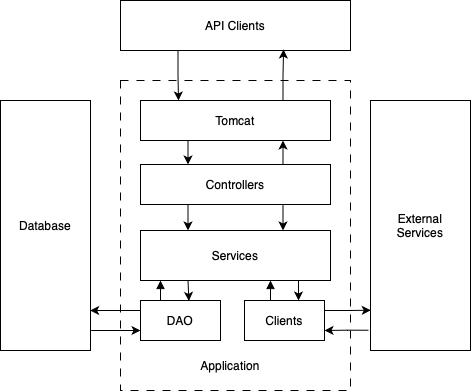

The diagram above was exported from draw.io. Its source (the exported page's mxGraphModel, read from the mxfile embedded in the PNG):
<mxGraphModel dx="663" dy="546" grid="1" gridSize="10" guides="1" tooltips="1" connect="1" arrows="1" fold="1" page="1" pageScale="1" pageWidth="827" pageHeight="1169" math="0" shadow="0">
  <root>
    <mxCell id="0" />
    <mxCell id="1" parent="0" />
    <mxCell id="YWzn3XSEvazt2WfQ-sxx-9" value="" style="rounded=0;whiteSpace=wrap;html=1;dashed=1;dashPattern=8 8;" vertex="1" parent="1">
      <mxGeometry x="290" y="110" width="230" height="310" as="geometry" />
    </mxCell>
    <mxCell id="YWzn3XSEvazt2WfQ-sxx-14" style="edgeStyle=orthogonalEdgeStyle;rounded=0;orthogonalLoop=1;jettySize=auto;html=1;exitX=0.75;exitY=0;exitDx=0;exitDy=0;entryX=0.75;entryY=1;entryDx=0;entryDy=0;" edge="1" parent="1" source="YWzn3XSEvazt2WfQ-sxx-3" target="YWzn3XSEvazt2WfQ-sxx-1">
      <mxGeometry relative="1" as="geometry" />
    </mxCell>
    <mxCell id="YWzn3XSEvazt2WfQ-sxx-15" style="edgeStyle=orthogonalEdgeStyle;rounded=0;orthogonalLoop=1;jettySize=auto;html=1;exitX=0.25;exitY=1;exitDx=0;exitDy=0;entryX=0.25;entryY=0;entryDx=0;entryDy=0;" edge="1" parent="1" source="YWzn3XSEvazt2WfQ-sxx-3" target="YWzn3XSEvazt2WfQ-sxx-4">
      <mxGeometry relative="1" as="geometry" />
    </mxCell>
    <mxCell id="YWzn3XSEvazt2WfQ-sxx-16" style="edgeStyle=orthogonalEdgeStyle;rounded=0;orthogonalLoop=1;jettySize=auto;html=1;exitX=0.75;exitY=1;exitDx=0;exitDy=0;entryX=0.75;entryY=0;entryDx=0;entryDy=0;" edge="1" parent="1" source="YWzn3XSEvazt2WfQ-sxx-3" target="YWzn3XSEvazt2WfQ-sxx-4">
      <mxGeometry relative="1" as="geometry" />
    </mxCell>
    <mxCell id="YWzn3XSEvazt2WfQ-sxx-3" value="Controllers" style="rounded=0;whiteSpace=wrap;html=1;" vertex="1" parent="1">
      <mxGeometry x="310" y="194" width="190" height="40" as="geometry" />
    </mxCell>
    <mxCell id="YWzn3XSEvazt2WfQ-sxx-4" value="Services" style="rounded=0;whiteSpace=wrap;html=1;" vertex="1" parent="1">
      <mxGeometry x="310" y="260" width="190" height="50" as="geometry" />
    </mxCell>
    <mxCell id="YWzn3XSEvazt2WfQ-sxx-5" value="DAO" style="rounded=0;whiteSpace=wrap;html=1;" vertex="1" parent="1">
      <mxGeometry x="310" y="330" width="80" height="40" as="geometry" />
    </mxCell>
    <mxCell id="YWzn3XSEvazt2WfQ-sxx-6" value="Clients" style="rounded=0;whiteSpace=wrap;html=1;" vertex="1" parent="1">
      <mxGeometry x="414" y="330" width="80" height="40" as="geometry" />
    </mxCell>
    <mxCell id="YWzn3XSEvazt2WfQ-sxx-13" style="edgeStyle=orthogonalEdgeStyle;rounded=0;orthogonalLoop=1;jettySize=auto;html=1;exitX=0.25;exitY=1;exitDx=0;exitDy=0;entryX=0.25;entryY=0;entryDx=0;entryDy=0;" edge="1" parent="1" source="YWzn3XSEvazt2WfQ-sxx-1" target="YWzn3XSEvazt2WfQ-sxx-3">
      <mxGeometry relative="1" as="geometry" />
    </mxCell>
    <mxCell id="YWzn3XSEvazt2WfQ-sxx-1" value="Tomcat" style="rounded=0;whiteSpace=wrap;html=1;" vertex="1" parent="1">
      <mxGeometry x="310" y="130" width="190" height="40" as="geometry" />
    </mxCell>
    <mxCell id="YWzn3XSEvazt2WfQ-sxx-7" value="External&lt;div&gt;Services&lt;/div&gt;" style="rounded=0;whiteSpace=wrap;html=1;" vertex="1" parent="1">
      <mxGeometry x="540" y="130" width="100" height="250" as="geometry" />
    </mxCell>
    <mxCell id="YWzn3XSEvazt2WfQ-sxx-8" value="Database" style="rounded=0;whiteSpace=wrap;html=1;" vertex="1" parent="1">
      <mxGeometry x="170" y="130" width="90" height="250" as="geometry" />
    </mxCell>
    <mxCell id="YWzn3XSEvazt2WfQ-sxx-10" value="API Clients" style="rounded=0;whiteSpace=wrap;html=1;" vertex="1" parent="1">
      <mxGeometry x="290" y="30" width="230" height="50" as="geometry" />
    </mxCell>
    <mxCell id="YWzn3XSEvazt2WfQ-sxx-11" style="edgeStyle=orthogonalEdgeStyle;rounded=0;orthogonalLoop=1;jettySize=auto;html=1;exitX=0.25;exitY=1;exitDx=0;exitDy=0;entryX=0.2;entryY=0;entryDx=0;entryDy=0;entryPerimeter=0;" edge="1" parent="1" source="YWzn3XSEvazt2WfQ-sxx-10" target="YWzn3XSEvazt2WfQ-sxx-1">
      <mxGeometry relative="1" as="geometry" />
    </mxCell>
    <mxCell id="YWzn3XSEvazt2WfQ-sxx-12" style="edgeStyle=orthogonalEdgeStyle;rounded=0;orthogonalLoop=1;jettySize=auto;html=1;exitX=0.75;exitY=0;exitDx=0;exitDy=0;entryX=0.709;entryY=0.98;entryDx=0;entryDy=0;entryPerimeter=0;" edge="1" parent="1" source="YWzn3XSEvazt2WfQ-sxx-1" target="YWzn3XSEvazt2WfQ-sxx-10">
      <mxGeometry relative="1" as="geometry" />
    </mxCell>
    <mxCell id="YWzn3XSEvazt2WfQ-sxx-17" value="Application" style="text;html=1;align=center;verticalAlign=middle;whiteSpace=wrap;rounded=0;" vertex="1" parent="1">
      <mxGeometry x="370" y="380" width="60" height="30" as="geometry" />
    </mxCell>
    <mxCell id="YWzn3XSEvazt2WfQ-sxx-18" style="edgeStyle=orthogonalEdgeStyle;rounded=0;orthogonalLoop=1;jettySize=auto;html=1;exitX=0.25;exitY=1;exitDx=0;exitDy=0;entryX=0.605;entryY=0.01;entryDx=0;entryDy=0;entryPerimeter=0;" edge="1" parent="1" source="YWzn3XSEvazt2WfQ-sxx-4" target="YWzn3XSEvazt2WfQ-sxx-5">
      <mxGeometry relative="1" as="geometry" />
    </mxCell>
    <mxCell id="YWzn3XSEvazt2WfQ-sxx-19" style="edgeStyle=orthogonalEdgeStyle;rounded=0;orthogonalLoop=1;jettySize=auto;html=1;exitX=0.25;exitY=1;exitDx=0;exitDy=0;entryX=0.605;entryY=0.01;entryDx=0;entryDy=0;entryPerimeter=0;startArrow=block;startFill=1;endArrow=none;" edge="1" parent="1">
      <mxGeometry relative="1" as="geometry">
        <mxPoint x="330" y="310" as="sourcePoint" />
        <mxPoint x="330" y="330" as="targetPoint" />
      </mxGeometry>
    </mxCell>
    <mxCell id="YWzn3XSEvazt2WfQ-sxx-20" style="edgeStyle=orthogonalEdgeStyle;rounded=0;orthogonalLoop=1;jettySize=auto;html=1;exitX=0.25;exitY=1;exitDx=0;exitDy=0;entryX=0.605;entryY=0.01;entryDx=0;entryDy=0;entryPerimeter=0;" edge="1" parent="1">
      <mxGeometry relative="1" as="geometry">
        <mxPoint x="467" y="310" as="sourcePoint" />
        <mxPoint x="468" y="330" as="targetPoint" />
      </mxGeometry>
    </mxCell>
    <mxCell id="YWzn3XSEvazt2WfQ-sxx-21" style="edgeStyle=orthogonalEdgeStyle;rounded=0;orthogonalLoop=1;jettySize=auto;html=1;exitX=0.25;exitY=1;exitDx=0;exitDy=0;entryX=0.605;entryY=0.01;entryDx=0;entryDy=0;entryPerimeter=0;startArrow=block;startFill=1;endArrow=none;" edge="1" parent="1">
      <mxGeometry relative="1" as="geometry">
        <mxPoint x="440" y="310" as="sourcePoint" />
        <mxPoint x="440" y="330" as="targetPoint" />
      </mxGeometry>
    </mxCell>
    <mxCell id="YWzn3XSEvazt2WfQ-sxx-22" style="edgeStyle=orthogonalEdgeStyle;rounded=0;orthogonalLoop=1;jettySize=auto;html=1;exitX=0;exitY=0.25;exitDx=0;exitDy=0;entryX=0.996;entryY=0.84;entryDx=0;entryDy=0;entryPerimeter=0;" edge="1" parent="1" source="YWzn3XSEvazt2WfQ-sxx-5" target="YWzn3XSEvazt2WfQ-sxx-8">
      <mxGeometry relative="1" as="geometry" />
    </mxCell>
    <mxCell id="YWzn3XSEvazt2WfQ-sxx-23" style="edgeStyle=orthogonalEdgeStyle;rounded=0;orthogonalLoop=1;jettySize=auto;html=1;exitX=1.007;exitY=0.92;exitDx=0;exitDy=0;entryX=0;entryY=0.75;entryDx=0;entryDy=0;exitPerimeter=0;" edge="1" parent="1" source="YWzn3XSEvazt2WfQ-sxx-8" target="YWzn3XSEvazt2WfQ-sxx-5">
      <mxGeometry relative="1" as="geometry" />
    </mxCell>
    <mxCell id="YWzn3XSEvazt2WfQ-sxx-24" style="edgeStyle=orthogonalEdgeStyle;rounded=0;orthogonalLoop=1;jettySize=auto;html=1;exitX=1;exitY=0.25;exitDx=0;exitDy=0;entryX=0.003;entryY=0.839;entryDx=0;entryDy=0;entryPerimeter=0;" edge="1" parent="1" source="YWzn3XSEvazt2WfQ-sxx-6" target="YWzn3XSEvazt2WfQ-sxx-7">
      <mxGeometry relative="1" as="geometry" />
    </mxCell>
    <mxCell id="YWzn3XSEvazt2WfQ-sxx-25" style="edgeStyle=orthogonalEdgeStyle;rounded=0;orthogonalLoop=1;jettySize=auto;html=1;exitX=-0.02;exitY=0.919;exitDx=0;exitDy=0;entryX=1;entryY=0.75;entryDx=0;entryDy=0;exitPerimeter=0;" edge="1" parent="1" source="YWzn3XSEvazt2WfQ-sxx-7" target="YWzn3XSEvazt2WfQ-sxx-6">
      <mxGeometry relative="1" as="geometry" />
    </mxCell>
  </root>
</mxGraphModel>